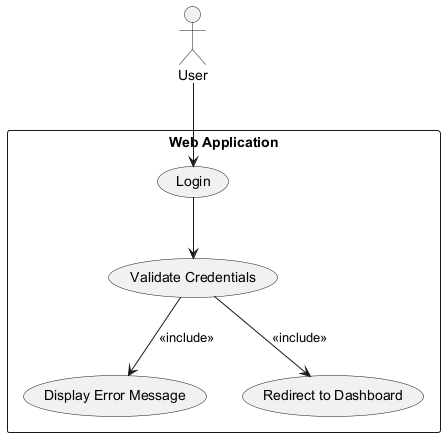

The diagram above was rendered by PlantUML. Its source (embedded in the PNG):
@startuml
actor User
rectangle "Web Application" {
    usecase "Login" as UC1
    usecase "Validate Credentials" as UC2
    usecase "Display Error Message" as UC3
    usecase "Redirect to Dashboard" as UC4
}

User --> UC1
UC1 --> UC2
UC2 --> UC3 : <<include>>
UC2 --> UC4 : <<include>>
@enduml